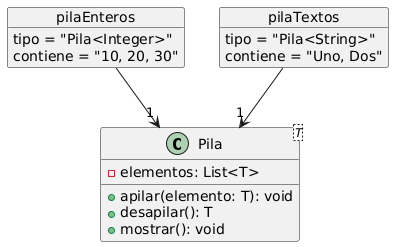

The diagram above was rendered by PlantUML. Its source (embedded in the PNG):
@startuml
' a) y b) y d)
class Pila<T> {
    - elementos: List<T>
    + apilar(elemento: T): void
    + desapilar(): T
    + mostrar(): void
}

' c)
object pilaEnteros {
    tipo = "Pila<Integer>"
    contiene = "10, 20, 30"
}

object pilaTextos {
    tipo = "Pila<String>"
    contiene = "Uno, Dos"
}

pilaEnteros --> "1" Pila
pilaTextos --> "1" Pila
@enduml